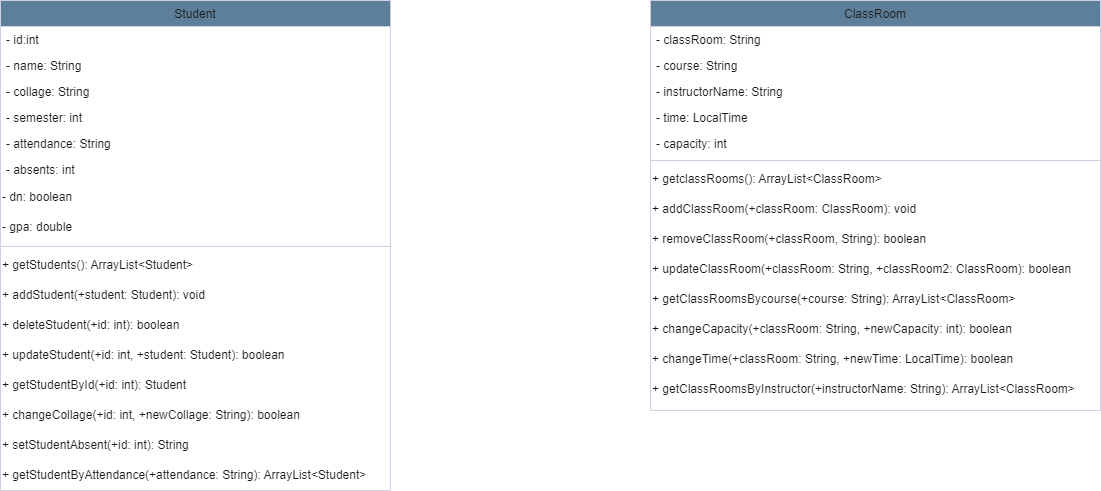

The diagram above was exported from draw.io. Its source (the exported page's mxGraphModel, read from the mxfile embedded in the PNG):
<mxGraphModel dx="1588" dy="788" grid="0" gridSize="10" guides="1" tooltips="1" connect="1" arrows="1" fold="1" page="1" pageScale="1" pageWidth="3300" pageHeight="4681" background="none" math="0" shadow="0">
  <root>
    <mxCell id="WIyWlLk6GJQsqaUBKTNV-0" />
    <mxCell id="WIyWlLk6GJQsqaUBKTNV-1" parent="WIyWlLk6GJQsqaUBKTNV-0" />
    <mxCell id="zkfFHV4jXpPFQw0GAbJ--17" value="ClassRoom" style="swimlane;fontStyle=0;align=center;verticalAlign=top;childLayout=stackLayout;horizontal=1;startSize=26;horizontalStack=0;resizeParent=1;resizeLast=0;collapsible=1;marginBottom=0;rounded=0;shadow=0;strokeWidth=1;labelBackgroundColor=none;fillColor=#5D7F99;strokeColor=#D0CEE2;fontColor=#1A1A1A;" parent="WIyWlLk6GJQsqaUBKTNV-1" vertex="1">
      <mxGeometry x="830" y="30" width="450" height="410" as="geometry">
        <mxRectangle x="550" y="140" width="160" height="26" as="alternateBounds" />
      </mxGeometry>
    </mxCell>
    <mxCell id="zkfFHV4jXpPFQw0GAbJ--18" value="- classRoom: String" style="text;align=left;verticalAlign=top;spacingLeft=4;spacingRight=4;overflow=hidden;rotatable=0;points=[[0,0.5],[1,0.5]];portConstraint=eastwest;labelBackgroundColor=none;fontColor=#1A1A1A;" parent="zkfFHV4jXpPFQw0GAbJ--17" vertex="1">
      <mxGeometry y="26" width="450" height="26" as="geometry" />
    </mxCell>
    <mxCell id="zkfFHV4jXpPFQw0GAbJ--19" value="- course: String" style="text;align=left;verticalAlign=top;spacingLeft=4;spacingRight=4;overflow=hidden;rotatable=0;points=[[0,0.5],[1,0.5]];portConstraint=eastwest;rounded=0;shadow=0;html=0;labelBackgroundColor=none;fontColor=#1A1A1A;" parent="zkfFHV4jXpPFQw0GAbJ--17" vertex="1">
      <mxGeometry y="52" width="450" height="26" as="geometry" />
    </mxCell>
    <mxCell id="zkfFHV4jXpPFQw0GAbJ--20" value="- instructorName: String" style="text;align=left;verticalAlign=top;spacingLeft=4;spacingRight=4;overflow=hidden;rotatable=0;points=[[0,0.5],[1,0.5]];portConstraint=eastwest;rounded=0;shadow=0;html=0;labelBackgroundColor=none;fontColor=#1A1A1A;" parent="zkfFHV4jXpPFQw0GAbJ--17" vertex="1">
      <mxGeometry y="78" width="450" height="26" as="geometry" />
    </mxCell>
    <mxCell id="zkfFHV4jXpPFQw0GAbJ--21" value="- time: LocalTime" style="text;align=left;verticalAlign=top;spacingLeft=4;spacingRight=4;overflow=hidden;rotatable=0;points=[[0,0.5],[1,0.5]];portConstraint=eastwest;rounded=0;shadow=0;html=0;labelBackgroundColor=none;fontColor=#1A1A1A;" parent="zkfFHV4jXpPFQw0GAbJ--17" vertex="1">
      <mxGeometry y="104" width="450" height="26" as="geometry" />
    </mxCell>
    <mxCell id="zkfFHV4jXpPFQw0GAbJ--22" value="- capacity: int" style="text;align=left;verticalAlign=top;spacingLeft=4;spacingRight=4;overflow=hidden;rotatable=0;points=[[0,0.5],[1,0.5]];portConstraint=eastwest;rounded=0;shadow=0;html=0;labelBackgroundColor=none;fontColor=#1A1A1A;" parent="zkfFHV4jXpPFQw0GAbJ--17" vertex="1">
      <mxGeometry y="130" width="450" height="26" as="geometry" />
    </mxCell>
    <mxCell id="zkfFHV4jXpPFQw0GAbJ--23" value="" style="line;html=1;strokeWidth=1;align=left;verticalAlign=middle;spacingTop=-1;spacingLeft=3;spacingRight=3;rotatable=0;labelPosition=right;points=[];portConstraint=eastwest;labelBackgroundColor=none;fillColor=#5D7F99;strokeColor=#D0CEE2;fontColor=#1A1A1A;" parent="zkfFHV4jXpPFQw0GAbJ--17" vertex="1">
      <mxGeometry y="156" width="450" height="8" as="geometry" />
    </mxCell>
    <mxCell id="GRNuhDqs_hEQl0KQJYvg-27" value="+ getclassRooms(): ArrayList&amp;lt;ClassRoom&lt;span style=&quot;background-color: initial;&quot;&gt;&amp;gt;&lt;/span&gt;" style="text;html=1;align=left;verticalAlign=middle;resizable=0;points=[];autosize=1;strokeColor=none;fillColor=none;labelBackgroundColor=none;fontColor=#1A1A1A;" vertex="1" parent="zkfFHV4jXpPFQw0GAbJ--17">
      <mxGeometry y="164" width="450" height="30" as="geometry" />
    </mxCell>
    <mxCell id="GRNuhDqs_hEQl0KQJYvg-28" value="+ addClassRoom(+classRoom: ClassRoom): void" style="text;html=1;align=left;verticalAlign=middle;resizable=0;points=[];autosize=1;strokeColor=none;fillColor=none;labelBackgroundColor=none;fontColor=#1A1A1A;" vertex="1" parent="zkfFHV4jXpPFQw0GAbJ--17">
      <mxGeometry y="194" width="450" height="30" as="geometry" />
    </mxCell>
    <mxCell id="GRNuhDqs_hEQl0KQJYvg-29" value="+ removeClassRoom(+classRoom, String): boolean" style="text;html=1;align=left;verticalAlign=middle;resizable=0;points=[];autosize=1;strokeColor=none;fillColor=none;labelBackgroundColor=none;fontColor=#1A1A1A;" vertex="1" parent="zkfFHV4jXpPFQw0GAbJ--17">
      <mxGeometry y="224" width="450" height="30" as="geometry" />
    </mxCell>
    <mxCell id="GRNuhDqs_hEQl0KQJYvg-30" value="+ updateClassRoom(+classRoom: String, +classRoom2: ClassRoom): boolean" style="text;html=1;align=left;verticalAlign=middle;resizable=0;points=[];autosize=1;strokeColor=none;fillColor=none;labelBackgroundColor=none;fontColor=#1A1A1A;" vertex="1" parent="zkfFHV4jXpPFQw0GAbJ--17">
      <mxGeometry y="254" width="450" height="30" as="geometry" />
    </mxCell>
    <mxCell id="GRNuhDqs_hEQl0KQJYvg-31" value="+ getClassRoomsBycourse(+course: String): ArrayList&amp;lt;ClassRoom&amp;gt;" style="text;html=1;align=left;verticalAlign=middle;resizable=0;points=[];autosize=1;strokeColor=none;fillColor=none;labelBackgroundColor=none;fontColor=#1A1A1A;" vertex="1" parent="zkfFHV4jXpPFQw0GAbJ--17">
      <mxGeometry y="284" width="450" height="30" as="geometry" />
    </mxCell>
    <mxCell id="GRNuhDqs_hEQl0KQJYvg-32" value="+ changeCapacity(+classRoom: String, +newCapacity: int): boolean" style="text;html=1;align=left;verticalAlign=middle;resizable=0;points=[];autosize=1;strokeColor=none;fillColor=none;labelBackgroundColor=none;fontColor=#1A1A1A;" vertex="1" parent="zkfFHV4jXpPFQw0GAbJ--17">
      <mxGeometry y="314" width="450" height="30" as="geometry" />
    </mxCell>
    <mxCell id="GRNuhDqs_hEQl0KQJYvg-33" value="+ changeTime(+classRoom: String, +newTime: LocalTime): boolean" style="text;html=1;align=left;verticalAlign=middle;resizable=0;points=[];autosize=1;strokeColor=none;fillColor=none;labelBackgroundColor=none;fontColor=#1A1A1A;" vertex="1" parent="zkfFHV4jXpPFQw0GAbJ--17">
      <mxGeometry y="344" width="450" height="30" as="geometry" />
    </mxCell>
    <mxCell id="GRNuhDqs_hEQl0KQJYvg-34" value="+ getClassRoomsByInstructor(+instructorName: String): ArrayList&amp;lt;ClassRoom&lt;span style=&quot;background-color: initial;&quot;&gt;&amp;gt;&lt;/span&gt;" style="text;html=1;align=left;verticalAlign=middle;resizable=0;points=[];autosize=1;strokeColor=none;fillColor=none;labelBackgroundColor=none;fontColor=#1A1A1A;" vertex="1" parent="zkfFHV4jXpPFQw0GAbJ--17">
      <mxGeometry y="374" width="450" height="30" as="geometry" />
    </mxCell>
    <mxCell id="GRNuhDqs_hEQl0KQJYvg-0" value="Student" style="swimlane;fontStyle=0;align=center;verticalAlign=top;childLayout=stackLayout;horizontal=1;startSize=26;horizontalStack=0;resizeParent=1;resizeLast=0;collapsible=1;marginBottom=0;rounded=0;shadow=0;strokeWidth=1;labelBackgroundColor=none;fillColor=#5D7F99;strokeColor=#D0CEE2;fontColor=#1A1A1A;" vertex="1" parent="WIyWlLk6GJQsqaUBKTNV-1">
      <mxGeometry x="180" y="30" width="390" height="490" as="geometry">
        <mxRectangle x="168" y="120" width="160" height="26" as="alternateBounds" />
      </mxGeometry>
    </mxCell>
    <mxCell id="GRNuhDqs_hEQl0KQJYvg-1" value="- id:int" style="text;align=left;verticalAlign=top;spacingLeft=4;spacingRight=4;overflow=hidden;rotatable=0;points=[[0,0.5],[1,0.5]];portConstraint=eastwest;labelBackgroundColor=none;fontColor=#1A1A1A;" vertex="1" parent="GRNuhDqs_hEQl0KQJYvg-0">
      <mxGeometry y="26" width="390" height="26" as="geometry" />
    </mxCell>
    <mxCell id="GRNuhDqs_hEQl0KQJYvg-3" value="- name: String" style="text;align=left;verticalAlign=top;spacingLeft=4;spacingRight=4;overflow=hidden;rotatable=0;points=[[0,0.5],[1,0.5]];portConstraint=eastwest;rounded=0;shadow=0;html=0;labelBackgroundColor=none;fontColor=#1A1A1A;" vertex="1" parent="GRNuhDqs_hEQl0KQJYvg-0">
      <mxGeometry y="52" width="390" height="26" as="geometry" />
    </mxCell>
    <mxCell id="GRNuhDqs_hEQl0KQJYvg-4" value="- collage: String" style="text;align=left;verticalAlign=top;spacingLeft=4;spacingRight=4;overflow=hidden;rotatable=0;points=[[0,0.5],[1,0.5]];portConstraint=eastwest;rounded=0;shadow=0;html=0;labelBackgroundColor=none;fontColor=#1A1A1A;" vertex="1" parent="GRNuhDqs_hEQl0KQJYvg-0">
      <mxGeometry y="78" width="390" height="26" as="geometry" />
    </mxCell>
    <mxCell id="GRNuhDqs_hEQl0KQJYvg-5" value="- semester: int" style="text;align=left;verticalAlign=top;spacingLeft=4;spacingRight=4;overflow=hidden;rotatable=0;points=[[0,0.5],[1,0.5]];portConstraint=eastwest;rounded=0;shadow=0;html=0;labelBackgroundColor=none;fontColor=#1A1A1A;" vertex="1" parent="GRNuhDqs_hEQl0KQJYvg-0">
      <mxGeometry y="104" width="390" height="26" as="geometry" />
    </mxCell>
    <mxCell id="GRNuhDqs_hEQl0KQJYvg-7" value="- attendance: String" style="text;align=left;verticalAlign=top;spacingLeft=4;spacingRight=4;overflow=hidden;rotatable=0;points=[[0,0.5],[1,0.5]];portConstraint=eastwest;labelBackgroundColor=none;fontColor=#1A1A1A;" vertex="1" parent="GRNuhDqs_hEQl0KQJYvg-0">
      <mxGeometry y="130" width="390" height="26" as="geometry" />
    </mxCell>
    <mxCell id="GRNuhDqs_hEQl0KQJYvg-8" value="- absents: int&#10;" style="text;align=left;verticalAlign=top;spacingLeft=4;spacingRight=4;overflow=hidden;rotatable=0;points=[[0,0.5],[1,0.5]];portConstraint=eastwest;labelBackgroundColor=none;fontColor=#1A1A1A;" vertex="1" parent="GRNuhDqs_hEQl0KQJYvg-0">
      <mxGeometry y="156" width="390" height="26" as="geometry" />
    </mxCell>
    <mxCell id="GRNuhDqs_hEQl0KQJYvg-15" value="- dn: boolean" style="text;html=1;align=left;verticalAlign=middle;resizable=0;points=[];autosize=1;strokeColor=none;fillColor=none;labelBackgroundColor=none;fontColor=#1A1A1A;" vertex="1" parent="GRNuhDqs_hEQl0KQJYvg-0">
      <mxGeometry y="182" width="390" height="30" as="geometry" />
    </mxCell>
    <mxCell id="GRNuhDqs_hEQl0KQJYvg-16" value="- gpa: double" style="text;html=1;align=left;verticalAlign=middle;resizable=0;points=[];autosize=1;strokeColor=none;fillColor=none;labelBackgroundColor=none;fontColor=#1A1A1A;" vertex="1" parent="GRNuhDqs_hEQl0KQJYvg-0">
      <mxGeometry y="212" width="390" height="30" as="geometry" />
    </mxCell>
    <mxCell id="GRNuhDqs_hEQl0KQJYvg-6" value="" style="line;html=1;strokeWidth=1;align=left;verticalAlign=middle;spacingTop=-1;spacingLeft=3;spacingRight=3;rotatable=0;labelPosition=right;points=[];portConstraint=eastwest;labelBackgroundColor=none;fillColor=#5D7F99;strokeColor=#D0CEE2;fontColor=#1A1A1A;" vertex="1" parent="GRNuhDqs_hEQl0KQJYvg-0">
      <mxGeometry y="242" width="390" height="8" as="geometry" />
    </mxCell>
    <mxCell id="GRNuhDqs_hEQl0KQJYvg-18" value="+ getStudents(): ArrayList&amp;lt;Student&lt;span style=&quot;background-color: initial;&quot;&gt;&amp;gt;&lt;/span&gt;" style="text;html=1;align=left;verticalAlign=middle;resizable=0;points=[];autosize=1;strokeColor=none;fillColor=none;labelBackgroundColor=none;fontColor=#1A1A1A;" vertex="1" parent="GRNuhDqs_hEQl0KQJYvg-0">
      <mxGeometry y="250" width="390" height="30" as="geometry" />
    </mxCell>
    <mxCell id="GRNuhDqs_hEQl0KQJYvg-20" value="+ addStudent(+student: Student): void" style="text;html=1;align=left;verticalAlign=middle;resizable=0;points=[];autosize=1;strokeColor=none;fillColor=none;labelBackgroundColor=none;fontColor=#1A1A1A;" vertex="1" parent="GRNuhDqs_hEQl0KQJYvg-0">
      <mxGeometry y="280" width="390" height="30" as="geometry" />
    </mxCell>
    <mxCell id="GRNuhDqs_hEQl0KQJYvg-21" value="+ deleteStudent(+id: int): boolean" style="text;html=1;align=left;verticalAlign=middle;resizable=0;points=[];autosize=1;strokeColor=none;fillColor=none;labelBackgroundColor=none;fontColor=#1A1A1A;" vertex="1" parent="GRNuhDqs_hEQl0KQJYvg-0">
      <mxGeometry y="310" width="390" height="30" as="geometry" />
    </mxCell>
    <mxCell id="GRNuhDqs_hEQl0KQJYvg-22" value="+ updateStudent(+id: int, +student: Student): boolean" style="text;html=1;align=left;verticalAlign=middle;resizable=0;points=[];autosize=1;strokeColor=none;fillColor=none;labelBackgroundColor=none;fontColor=#1A1A1A;" vertex="1" parent="GRNuhDqs_hEQl0KQJYvg-0">
      <mxGeometry y="340" width="390" height="30" as="geometry" />
    </mxCell>
    <mxCell id="GRNuhDqs_hEQl0KQJYvg-23" value="+ getStudentById(+id: int): Student" style="text;html=1;align=left;verticalAlign=middle;resizable=0;points=[];autosize=1;strokeColor=none;fillColor=none;labelBackgroundColor=none;fontColor=#1A1A1A;" vertex="1" parent="GRNuhDqs_hEQl0KQJYvg-0">
      <mxGeometry y="370" width="390" height="30" as="geometry" />
    </mxCell>
    <mxCell id="GRNuhDqs_hEQl0KQJYvg-24" value="+ changeCollage(+id: int, +newCollage: String): boolean" style="text;html=1;align=left;verticalAlign=middle;resizable=0;points=[];autosize=1;strokeColor=none;fillColor=none;labelBackgroundColor=none;fontColor=#1A1A1A;" vertex="1" parent="GRNuhDqs_hEQl0KQJYvg-0">
      <mxGeometry y="400" width="390" height="30" as="geometry" />
    </mxCell>
    <mxCell id="GRNuhDqs_hEQl0KQJYvg-25" value="+ setStudentAbsent(+id: int): String" style="text;html=1;align=left;verticalAlign=middle;resizable=0;points=[];autosize=1;strokeColor=none;fillColor=none;labelBackgroundColor=none;fontColor=#1A1A1A;" vertex="1" parent="GRNuhDqs_hEQl0KQJYvg-0">
      <mxGeometry y="430" width="390" height="30" as="geometry" />
    </mxCell>
    <mxCell id="GRNuhDqs_hEQl0KQJYvg-26" value="+ getStudentByAttendance(+attendance: String): ArrayList&amp;lt;Student&amp;gt;" style="text;html=1;align=left;verticalAlign=middle;resizable=0;points=[];autosize=1;strokeColor=none;fillColor=none;labelBackgroundColor=none;fontColor=#1A1A1A;" vertex="1" parent="GRNuhDqs_hEQl0KQJYvg-0">
      <mxGeometry y="460" width="390" height="30" as="geometry" />
    </mxCell>
  </root>
</mxGraphModel>